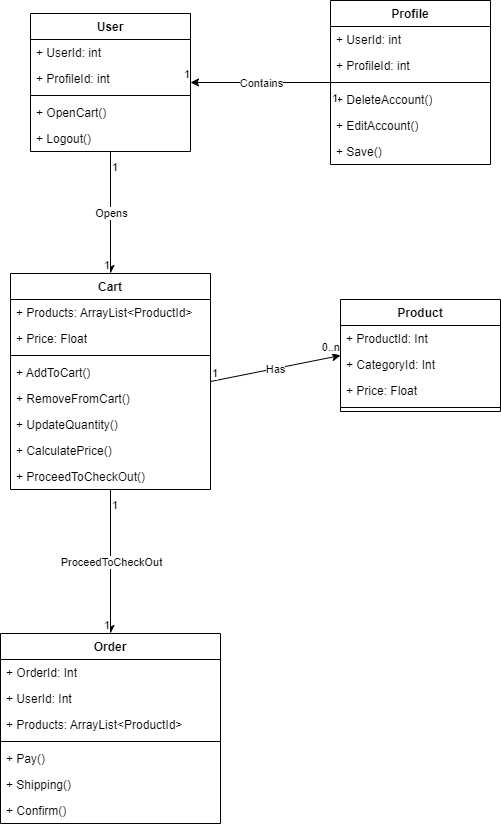

The diagram above was exported from draw.io. Its source (the exported page's mxGraphModel, read from the mxfile embedded in the PNG):
<mxGraphModel dx="910" dy="1559" grid="1" gridSize="10" guides="1" tooltips="1" connect="1" arrows="1" fold="1" page="1" pageScale="1" pageWidth="850" pageHeight="1100" math="0" shadow="0">
  <root>
    <mxCell id="0" />
    <mxCell id="1" parent="0" />
    <mxCell id="nHbEKTopAKLQPBVWmRQb-5" value="User" style="swimlane;fontStyle=1;align=center;verticalAlign=top;childLayout=stackLayout;horizontal=1;startSize=26;horizontalStack=0;resizeParent=1;resizeParentMax=0;resizeLast=0;collapsible=1;marginBottom=0;whiteSpace=wrap;html=1;" parent="1" vertex="1">
      <mxGeometry x="205" y="-948" width="160" height="138" as="geometry">
        <mxRectangle x="290" y="-270" width="70" height="30" as="alternateBounds" />
      </mxGeometry>
    </mxCell>
    <mxCell id="nHbEKTopAKLQPBVWmRQb-6" value="+ UserId: int" style="text;strokeColor=none;fillColor=none;align=left;verticalAlign=top;spacingLeft=4;spacingRight=4;overflow=hidden;rotatable=0;points=[[0,0.5],[1,0.5]];portConstraint=eastwest;whiteSpace=wrap;html=1;" parent="nHbEKTopAKLQPBVWmRQb-5" vertex="1">
      <mxGeometry y="26" width="160" height="26" as="geometry" />
    </mxCell>
    <mxCell id="nHbEKTopAKLQPBVWmRQb-62" value="+ ProfileId: int" style="text;strokeColor=none;fillColor=none;align=left;verticalAlign=top;spacingLeft=4;spacingRight=4;overflow=hidden;rotatable=0;points=[[0,0.5],[1,0.5]];portConstraint=eastwest;whiteSpace=wrap;html=1;" parent="nHbEKTopAKLQPBVWmRQb-5" vertex="1">
      <mxGeometry y="52" width="160" height="26" as="geometry" />
    </mxCell>
    <mxCell id="nHbEKTopAKLQPBVWmRQb-7" value="" style="line;strokeWidth=1;fillColor=none;align=left;verticalAlign=middle;spacingTop=-1;spacingLeft=3;spacingRight=3;rotatable=0;labelPosition=right;points=[];portConstraint=eastwest;strokeColor=inherit;" parent="nHbEKTopAKLQPBVWmRQb-5" vertex="1">
      <mxGeometry y="78" width="160" height="8" as="geometry" />
    </mxCell>
    <mxCell id="nHbEKTopAKLQPBVWmRQb-8" value="+ OpenCart()" style="text;strokeColor=none;fillColor=none;align=left;verticalAlign=top;spacingLeft=4;spacingRight=4;overflow=hidden;rotatable=0;points=[[0,0.5],[1,0.5]];portConstraint=eastwest;whiteSpace=wrap;html=1;" parent="nHbEKTopAKLQPBVWmRQb-5" vertex="1">
      <mxGeometry y="86" width="160" height="26" as="geometry" />
    </mxCell>
    <mxCell id="nHbEKTopAKLQPBVWmRQb-68" value="+ Logout()" style="text;strokeColor=none;fillColor=none;align=left;verticalAlign=top;spacingLeft=4;spacingRight=4;overflow=hidden;rotatable=0;points=[[0,0.5],[1,0.5]];portConstraint=eastwest;whiteSpace=wrap;html=1;" parent="nHbEKTopAKLQPBVWmRQb-5" vertex="1">
      <mxGeometry y="112" width="160" height="26" as="geometry" />
    </mxCell>
    <mxCell id="nHbEKTopAKLQPBVWmRQb-9" value="Product" style="swimlane;fontStyle=1;align=center;verticalAlign=top;childLayout=stackLayout;horizontal=1;startSize=26;horizontalStack=0;resizeParent=1;resizeParentMax=0;resizeLast=0;collapsible=1;marginBottom=0;whiteSpace=wrap;html=1;" parent="1" vertex="1">
      <mxGeometry x="515" y="-662" width="160" height="112" as="geometry">
        <mxRectangle x="600" y="3" width="90" height="30" as="alternateBounds" />
      </mxGeometry>
    </mxCell>
    <mxCell id="nHbEKTopAKLQPBVWmRQb-10" value="+ ProductId: Int" style="text;strokeColor=none;fillColor=none;align=left;verticalAlign=top;spacingLeft=4;spacingRight=4;overflow=hidden;rotatable=0;points=[[0,0.5],[1,0.5]];portConstraint=eastwest;whiteSpace=wrap;html=1;" parent="nHbEKTopAKLQPBVWmRQb-9" vertex="1">
      <mxGeometry y="26" width="160" height="26" as="geometry" />
    </mxCell>
    <mxCell id="nHbEKTopAKLQPBVWmRQb-13" value="+ CategoryId: Int" style="text;strokeColor=none;fillColor=none;align=left;verticalAlign=top;spacingLeft=4;spacingRight=4;overflow=hidden;rotatable=0;points=[[0,0.5],[1,0.5]];portConstraint=eastwest;whiteSpace=wrap;html=1;" parent="nHbEKTopAKLQPBVWmRQb-9" vertex="1">
      <mxGeometry y="52" width="160" height="26" as="geometry" />
    </mxCell>
    <mxCell id="nHbEKTopAKLQPBVWmRQb-15" value="+ Price: Float" style="text;strokeColor=none;fillColor=none;align=left;verticalAlign=top;spacingLeft=4;spacingRight=4;overflow=hidden;rotatable=0;points=[[0,0.5],[1,0.5]];portConstraint=eastwest;whiteSpace=wrap;html=1;" parent="nHbEKTopAKLQPBVWmRQb-9" vertex="1">
      <mxGeometry y="78" width="160" height="26" as="geometry" />
    </mxCell>
    <mxCell id="nHbEKTopAKLQPBVWmRQb-11" value="" style="line;strokeWidth=1;fillColor=none;align=left;verticalAlign=middle;spacingTop=-1;spacingLeft=3;spacingRight=3;rotatable=0;labelPosition=right;points=[];portConstraint=eastwest;strokeColor=inherit;" parent="nHbEKTopAKLQPBVWmRQb-9" vertex="1">
      <mxGeometry y="104" width="160" height="8" as="geometry" />
    </mxCell>
    <mxCell id="nHbEKTopAKLQPBVWmRQb-22" value="Cart" style="swimlane;fontStyle=1;align=center;verticalAlign=top;childLayout=stackLayout;horizontal=1;startSize=26;horizontalStack=0;resizeParent=1;resizeParentMax=0;resizeLast=0;collapsible=1;marginBottom=0;whiteSpace=wrap;html=1;" parent="1" vertex="1">
      <mxGeometry x="185" y="-688" width="200" height="216" as="geometry">
        <mxRectangle x="270" y="-10" width="60" height="30" as="alternateBounds" />
      </mxGeometry>
    </mxCell>
    <mxCell id="nHbEKTopAKLQPBVWmRQb-23" value="+ Products: ArrayList&amp;lt;ProductId&amp;gt;" style="text;strokeColor=none;fillColor=none;align=left;verticalAlign=top;spacingLeft=4;spacingRight=4;overflow=hidden;rotatable=0;points=[[0,0.5],[1,0.5]];portConstraint=eastwest;whiteSpace=wrap;html=1;" parent="nHbEKTopAKLQPBVWmRQb-22" vertex="1">
      <mxGeometry y="26" width="200" height="26" as="geometry" />
    </mxCell>
    <mxCell id="nHbEKTopAKLQPBVWmRQb-26" value="+ Price: Float" style="text;strokeColor=none;fillColor=none;align=left;verticalAlign=top;spacingLeft=4;spacingRight=4;overflow=hidden;rotatable=0;points=[[0,0.5],[1,0.5]];portConstraint=eastwest;whiteSpace=wrap;html=1;" parent="nHbEKTopAKLQPBVWmRQb-22" vertex="1">
      <mxGeometry y="52" width="200" height="26" as="geometry" />
    </mxCell>
    <mxCell id="nHbEKTopAKLQPBVWmRQb-24" value="" style="line;strokeWidth=1;fillColor=none;align=left;verticalAlign=middle;spacingTop=-1;spacingLeft=3;spacingRight=3;rotatable=0;labelPosition=right;points=[];portConstraint=eastwest;strokeColor=inherit;" parent="nHbEKTopAKLQPBVWmRQb-22" vertex="1">
      <mxGeometry y="78" width="200" height="8" as="geometry" />
    </mxCell>
    <mxCell id="nHbEKTopAKLQPBVWmRQb-25" value="+ AddToCart()" style="text;strokeColor=none;fillColor=none;align=left;verticalAlign=top;spacingLeft=4;spacingRight=4;overflow=hidden;rotatable=0;points=[[0,0.5],[1,0.5]];portConstraint=eastwest;whiteSpace=wrap;html=1;" parent="nHbEKTopAKLQPBVWmRQb-22" vertex="1">
      <mxGeometry y="86" width="200" height="26" as="geometry" />
    </mxCell>
    <mxCell id="nHbEKTopAKLQPBVWmRQb-27" value="+ RemoveFromCart()" style="text;strokeColor=none;fillColor=none;align=left;verticalAlign=top;spacingLeft=4;spacingRight=4;overflow=hidden;rotatable=0;points=[[0,0.5],[1,0.5]];portConstraint=eastwest;whiteSpace=wrap;html=1;" parent="nHbEKTopAKLQPBVWmRQb-22" vertex="1">
      <mxGeometry y="112" width="200" height="26" as="geometry" />
    </mxCell>
    <mxCell id="nHbEKTopAKLQPBVWmRQb-28" value="+ UpdateQuantity()" style="text;strokeColor=none;fillColor=none;align=left;verticalAlign=top;spacingLeft=4;spacingRight=4;overflow=hidden;rotatable=0;points=[[0,0.5],[1,0.5]];portConstraint=eastwest;whiteSpace=wrap;html=1;" parent="nHbEKTopAKLQPBVWmRQb-22" vertex="1">
      <mxGeometry y="138" width="200" height="26" as="geometry" />
    </mxCell>
    <mxCell id="nHbEKTopAKLQPBVWmRQb-29" value="+ CalculatePrice()" style="text;strokeColor=none;fillColor=none;align=left;verticalAlign=top;spacingLeft=4;spacingRight=4;overflow=hidden;rotatable=0;points=[[0,0.5],[1,0.5]];portConstraint=eastwest;whiteSpace=wrap;html=1;" parent="nHbEKTopAKLQPBVWmRQb-22" vertex="1">
      <mxGeometry y="164" width="200" height="26" as="geometry" />
    </mxCell>
    <mxCell id="nHbEKTopAKLQPBVWmRQb-45" value="+ ProceedToCheckOut()" style="text;strokeColor=none;fillColor=none;align=left;verticalAlign=top;spacingLeft=4;spacingRight=4;overflow=hidden;rotatable=0;points=[[0,0.5],[1,0.5]];portConstraint=eastwest;whiteSpace=wrap;html=1;" parent="nHbEKTopAKLQPBVWmRQb-22" vertex="1">
      <mxGeometry y="190" width="200" height="26" as="geometry" />
    </mxCell>
    <mxCell id="nHbEKTopAKLQPBVWmRQb-41" value="" style="endArrow=classic;html=1;rounded=0;exitX=1;exitY=0.5;exitDx=0;exitDy=0;entryX=0;entryY=0.5;entryDx=0;entryDy=0;" parent="1" source="nHbEKTopAKLQPBVWmRQb-22" target="nHbEKTopAKLQPBVWmRQb-9" edge="1">
      <mxGeometry relative="1" as="geometry">
        <mxPoint x="465" y="-768" as="sourcePoint" />
        <mxPoint x="625" y="-768" as="targetPoint" />
      </mxGeometry>
    </mxCell>
    <mxCell id="nHbEKTopAKLQPBVWmRQb-42" value="Has" style="edgeLabel;resizable=0;html=1;align=center;verticalAlign=middle;" parent="nHbEKTopAKLQPBVWmRQb-41" connectable="0" vertex="1">
      <mxGeometry relative="1" as="geometry" />
    </mxCell>
    <mxCell id="nHbEKTopAKLQPBVWmRQb-43" value="1" style="edgeLabel;resizable=0;html=1;align=left;verticalAlign=bottom;" parent="nHbEKTopAKLQPBVWmRQb-41" connectable="0" vertex="1">
      <mxGeometry x="-1" relative="1" as="geometry" />
    </mxCell>
    <mxCell id="nHbEKTopAKLQPBVWmRQb-44" value="0..n" style="edgeLabel;resizable=0;html=1;align=right;verticalAlign=bottom;" parent="nHbEKTopAKLQPBVWmRQb-41" connectable="0" vertex="1">
      <mxGeometry x="1" relative="1" as="geometry" />
    </mxCell>
    <mxCell id="nHbEKTopAKLQPBVWmRQb-46" value="" style="endArrow=classic;html=1;rounded=0;entryX=0.5;entryY=0;entryDx=0;entryDy=0;exitX=0.5;exitY=1;exitDx=0;exitDy=0;" parent="1" source="nHbEKTopAKLQPBVWmRQb-22" target="nHbEKTopAKLQPBVWmRQb-50" edge="1">
      <mxGeometry relative="1" as="geometry">
        <mxPoint x="215" y="-598" as="sourcePoint" />
        <mxPoint x="495" y="-465" as="targetPoint" />
      </mxGeometry>
    </mxCell>
    <mxCell id="nHbEKTopAKLQPBVWmRQb-47" value="ProceedToCheckOut" style="edgeLabel;resizable=0;html=1;align=center;verticalAlign=middle;" parent="nHbEKTopAKLQPBVWmRQb-46" connectable="0" vertex="1">
      <mxGeometry relative="1" as="geometry" />
    </mxCell>
    <mxCell id="nHbEKTopAKLQPBVWmRQb-48" value="1" style="edgeLabel;resizable=0;html=1;align=left;verticalAlign=bottom;" parent="nHbEKTopAKLQPBVWmRQb-46" connectable="0" vertex="1">
      <mxGeometry x="-1" relative="1" as="geometry">
        <mxPoint y="24" as="offset" />
      </mxGeometry>
    </mxCell>
    <mxCell id="nHbEKTopAKLQPBVWmRQb-49" value="1" style="edgeLabel;resizable=0;html=1;align=right;verticalAlign=bottom;" parent="nHbEKTopAKLQPBVWmRQb-46" connectable="0" vertex="1">
      <mxGeometry x="1" relative="1" as="geometry" />
    </mxCell>
    <mxCell id="nHbEKTopAKLQPBVWmRQb-50" value="Order" style="swimlane;fontStyle=1;align=center;verticalAlign=top;childLayout=stackLayout;horizontal=1;startSize=26;horizontalStack=0;resizeParent=1;resizeParentMax=0;resizeLast=0;collapsible=1;marginBottom=0;whiteSpace=wrap;html=1;" parent="1" vertex="1">
      <mxGeometry x="175" y="-328" width="220" height="190" as="geometry" />
    </mxCell>
    <mxCell id="nHbEKTopAKLQPBVWmRQb-51" value="+ OrderId: Int" style="text;strokeColor=none;fillColor=none;align=left;verticalAlign=top;spacingLeft=4;spacingRight=4;overflow=hidden;rotatable=0;points=[[0,0.5],[1,0.5]];portConstraint=eastwest;whiteSpace=wrap;html=1;" parent="nHbEKTopAKLQPBVWmRQb-50" vertex="1">
      <mxGeometry y="26" width="220" height="26" as="geometry" />
    </mxCell>
    <mxCell id="nHbEKTopAKLQPBVWmRQb-54" value="+ UserId: Int" style="text;strokeColor=none;fillColor=none;align=left;verticalAlign=top;spacingLeft=4;spacingRight=4;overflow=hidden;rotatable=0;points=[[0,0.5],[1,0.5]];portConstraint=eastwest;whiteSpace=wrap;html=1;" parent="nHbEKTopAKLQPBVWmRQb-50" vertex="1">
      <mxGeometry y="52" width="220" height="26" as="geometry" />
    </mxCell>
    <mxCell id="nHbEKTopAKLQPBVWmRQb-55" value="+ Products: ArrayList&amp;lt;ProductId&amp;gt;" style="text;strokeColor=none;fillColor=none;align=left;verticalAlign=top;spacingLeft=4;spacingRight=4;overflow=hidden;rotatable=0;points=[[0,0.5],[1,0.5]];portConstraint=eastwest;whiteSpace=wrap;html=1;" parent="nHbEKTopAKLQPBVWmRQb-50" vertex="1">
      <mxGeometry y="78" width="220" height="26" as="geometry" />
    </mxCell>
    <mxCell id="nHbEKTopAKLQPBVWmRQb-52" value="" style="line;strokeWidth=1;fillColor=none;align=left;verticalAlign=middle;spacingTop=-1;spacingLeft=3;spacingRight=3;rotatable=0;labelPosition=right;points=[];portConstraint=eastwest;strokeColor=inherit;" parent="nHbEKTopAKLQPBVWmRQb-50" vertex="1">
      <mxGeometry y="104" width="220" height="8" as="geometry" />
    </mxCell>
    <mxCell id="nHbEKTopAKLQPBVWmRQb-53" value="+ Pay()" style="text;strokeColor=none;fillColor=none;align=left;verticalAlign=top;spacingLeft=4;spacingRight=4;overflow=hidden;rotatable=0;points=[[0,0.5],[1,0.5]];portConstraint=eastwest;whiteSpace=wrap;html=1;" parent="nHbEKTopAKLQPBVWmRQb-50" vertex="1">
      <mxGeometry y="112" width="220" height="26" as="geometry" />
    </mxCell>
    <mxCell id="nHbEKTopAKLQPBVWmRQb-56" value="+ Shipping()" style="text;strokeColor=none;fillColor=none;align=left;verticalAlign=top;spacingLeft=4;spacingRight=4;overflow=hidden;rotatable=0;points=[[0,0.5],[1,0.5]];portConstraint=eastwest;whiteSpace=wrap;html=1;" parent="nHbEKTopAKLQPBVWmRQb-50" vertex="1">
      <mxGeometry y="138" width="220" height="26" as="geometry" />
    </mxCell>
    <mxCell id="nHbEKTopAKLQPBVWmRQb-57" value="+ Confirm()" style="text;strokeColor=none;fillColor=none;align=left;verticalAlign=top;spacingLeft=4;spacingRight=4;overflow=hidden;rotatable=0;points=[[0,0.5],[1,0.5]];portConstraint=eastwest;whiteSpace=wrap;html=1;" parent="nHbEKTopAKLQPBVWmRQb-50" vertex="1">
      <mxGeometry y="164" width="220" height="26" as="geometry" />
    </mxCell>
    <mxCell id="nHbEKTopAKLQPBVWmRQb-58" value="" style="endArrow=classic;html=1;rounded=0;entryX=0.5;entryY=0;entryDx=0;entryDy=0;exitX=0.5;exitY=1;exitDx=0;exitDy=0;" parent="1" source="nHbEKTopAKLQPBVWmRQb-5" target="nHbEKTopAKLQPBVWmRQb-22" edge="1">
      <mxGeometry relative="1" as="geometry">
        <mxPoint x="295" y="-848" as="sourcePoint" />
        <mxPoint x="445" y="-678" as="targetPoint" />
      </mxGeometry>
    </mxCell>
    <mxCell id="nHbEKTopAKLQPBVWmRQb-59" value="Opens" style="edgeLabel;resizable=0;html=1;align=center;verticalAlign=middle;" parent="nHbEKTopAKLQPBVWmRQb-58" connectable="0" vertex="1">
      <mxGeometry relative="1" as="geometry" />
    </mxCell>
    <mxCell id="nHbEKTopAKLQPBVWmRQb-60" value="1" style="edgeLabel;resizable=0;html=1;align=left;verticalAlign=bottom;" parent="nHbEKTopAKLQPBVWmRQb-58" connectable="0" vertex="1">
      <mxGeometry x="-1" relative="1" as="geometry">
        <mxPoint y="24" as="offset" />
      </mxGeometry>
    </mxCell>
    <mxCell id="nHbEKTopAKLQPBVWmRQb-61" value="1" style="edgeLabel;resizable=0;html=1;align=right;verticalAlign=bottom;" parent="nHbEKTopAKLQPBVWmRQb-58" connectable="0" vertex="1">
      <mxGeometry x="1" relative="1" as="geometry" />
    </mxCell>
    <mxCell id="nHbEKTopAKLQPBVWmRQb-63" value="Profile" style="swimlane;fontStyle=1;align=center;verticalAlign=top;childLayout=stackLayout;horizontal=1;startSize=26;horizontalStack=0;resizeParent=1;resizeParentMax=0;resizeLast=0;collapsible=1;marginBottom=0;whiteSpace=wrap;html=1;" parent="1" vertex="1">
      <mxGeometry x="505" y="-961" width="160" height="164" as="geometry">
        <mxRectangle x="560" y="-283" width="70" height="30" as="alternateBounds" />
      </mxGeometry>
    </mxCell>
    <mxCell id="nHbEKTopAKLQPBVWmRQb-64" value="+ UserId: int" style="text;strokeColor=none;fillColor=none;align=left;verticalAlign=top;spacingLeft=4;spacingRight=4;overflow=hidden;rotatable=0;points=[[0,0.5],[1,0.5]];portConstraint=eastwest;whiteSpace=wrap;html=1;" parent="nHbEKTopAKLQPBVWmRQb-63" vertex="1">
      <mxGeometry y="26" width="160" height="26" as="geometry" />
    </mxCell>
    <mxCell id="nHbEKTopAKLQPBVWmRQb-65" value="+ ProfileId: int" style="text;strokeColor=none;fillColor=none;align=left;verticalAlign=top;spacingLeft=4;spacingRight=4;overflow=hidden;rotatable=0;points=[[0,0.5],[1,0.5]];portConstraint=eastwest;whiteSpace=wrap;html=1;" parent="nHbEKTopAKLQPBVWmRQb-63" vertex="1">
      <mxGeometry y="52" width="160" height="26" as="geometry" />
    </mxCell>
    <mxCell id="nHbEKTopAKLQPBVWmRQb-66" value="" style="line;strokeWidth=1;fillColor=none;align=left;verticalAlign=middle;spacingTop=-1;spacingLeft=3;spacingRight=3;rotatable=0;labelPosition=right;points=[];portConstraint=eastwest;strokeColor=inherit;" parent="nHbEKTopAKLQPBVWmRQb-63" vertex="1">
      <mxGeometry y="78" width="160" height="8" as="geometry" />
    </mxCell>
    <mxCell id="nHbEKTopAKLQPBVWmRQb-67" value="+ DeleteAccount()" style="text;strokeColor=none;fillColor=none;align=left;verticalAlign=top;spacingLeft=4;spacingRight=4;overflow=hidden;rotatable=0;points=[[0,0.5],[1,0.5]];portConstraint=eastwest;whiteSpace=wrap;html=1;" parent="nHbEKTopAKLQPBVWmRQb-63" vertex="1">
      <mxGeometry y="86" width="160" height="26" as="geometry" />
    </mxCell>
    <mxCell id="nHbEKTopAKLQPBVWmRQb-69" value="+ EditAccount()" style="text;strokeColor=none;fillColor=none;align=left;verticalAlign=top;spacingLeft=4;spacingRight=4;overflow=hidden;rotatable=0;points=[[0,0.5],[1,0.5]];portConstraint=eastwest;whiteSpace=wrap;html=1;" parent="nHbEKTopAKLQPBVWmRQb-63" vertex="1">
      <mxGeometry y="112" width="160" height="26" as="geometry" />
    </mxCell>
    <mxCell id="nHbEKTopAKLQPBVWmRQb-74" value="+ Save()" style="text;strokeColor=none;fillColor=none;align=left;verticalAlign=top;spacingLeft=4;spacingRight=4;overflow=hidden;rotatable=0;points=[[0,0.5],[1,0.5]];portConstraint=eastwest;whiteSpace=wrap;html=1;" parent="nHbEKTopAKLQPBVWmRQb-63" vertex="1">
      <mxGeometry y="138" width="160" height="26" as="geometry" />
    </mxCell>
    <mxCell id="nHbEKTopAKLQPBVWmRQb-70" value="" style="endArrow=classic;html=1;rounded=0;entryX=1;entryY=0.5;entryDx=0;entryDy=0;exitX=0;exitY=0.5;exitDx=0;exitDy=0;" parent="1" source="nHbEKTopAKLQPBVWmRQb-63" target="nHbEKTopAKLQPBVWmRQb-5" edge="1">
      <mxGeometry relative="1" as="geometry">
        <mxPoint x="395" y="-898" as="sourcePoint" />
        <mxPoint x="425" y="-666" as="targetPoint" />
      </mxGeometry>
    </mxCell>
    <mxCell id="nHbEKTopAKLQPBVWmRQb-71" value="Contains" style="edgeLabel;resizable=0;html=1;align=center;verticalAlign=middle;" parent="nHbEKTopAKLQPBVWmRQb-70" connectable="0" vertex="1">
      <mxGeometry relative="1" as="geometry" />
    </mxCell>
    <mxCell id="nHbEKTopAKLQPBVWmRQb-72" value="1" style="edgeLabel;resizable=0;html=1;align=left;verticalAlign=bottom;" parent="nHbEKTopAKLQPBVWmRQb-70" connectable="0" vertex="1">
      <mxGeometry x="-1" relative="1" as="geometry">
        <mxPoint y="24" as="offset" />
      </mxGeometry>
    </mxCell>
    <mxCell id="nHbEKTopAKLQPBVWmRQb-73" value="1" style="edgeLabel;resizable=0;html=1;align=right;verticalAlign=bottom;" parent="nHbEKTopAKLQPBVWmRQb-70" connectable="0" vertex="1">
      <mxGeometry x="1" relative="1" as="geometry" />
    </mxCell>
  </root>
</mxGraphModel>